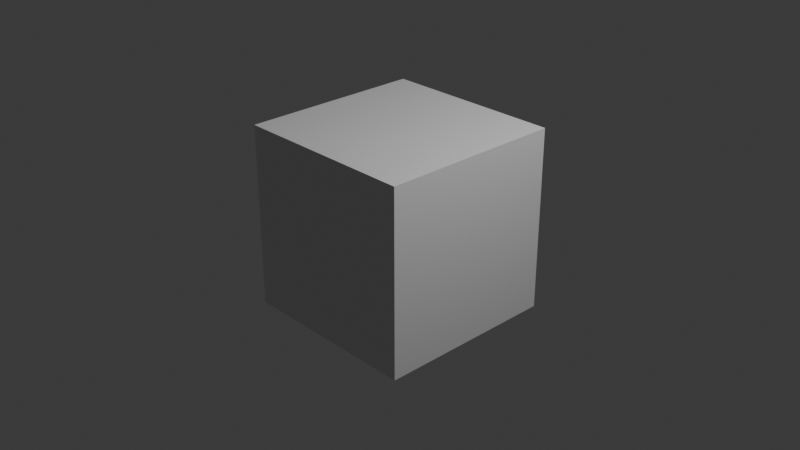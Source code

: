 # Source: seed_5.0.blend  (saved by Blender 5.0.51; exported with 4.5.12 LTS)
import bpy
from mathutils import Matrix  # noqa: F401  (used for matrix-valued properties, if any)

bpy.ops.wm.read_factory_settings(use_empty=True)
scene = bpy.context.scene
scene.name = 'Scene'

# ---- collections
col_collection = bpy.data.collections.new('Collection'); scene.collection.children.link(col_collection)

# ---- materials (node trees are filled in below, after node groups)
mat_material = bpy.data.materials.new('Material')
mat_material.alpha_threshold = 0.0
mat_material.roughness = 0.5
mat_material.line_color = (0.0, 0.0, 0.0, 1.0)

# ---- material node trees
mat_material.use_nodes = True; mat_material.node_tree.nodes.clear()
_N = mat_material.node_tree.nodes; _L = mat_material.node_tree.links
n0 = _N.new('ShaderNodeOutputMaterial'); n0.name = 'Material Output'; n0.location = (200, 100)
n1 = _N.new('ShaderNodeBsdfPrincipled'); n1.name = 'Principled BSDF'; n1.location = (-200, 100)
n1.inputs[3].default_value = 1.45
_L.new(n1.outputs[0], n0.inputs[0])
n0.is_active_output = True

# ---- world
world_world = bpy.data.worlds.new('World'); scene.world = world_world
world_world.use_nodes = True; world_world.node_tree.nodes.clear()
_N = world_world.node_tree.nodes; _L = world_world.node_tree.links
n0 = _N.new('ShaderNodeOutputWorld'); n0.name = 'World Output'; n0.location = (200, 100)
n1 = _N.new('ShaderNodeBackground'); n1.name = 'Background'; n1.location = (-200, 100)
n1.inputs[0].default_value = (0.05088, 0.05088, 0.05088, 1.0)
_L.new(n1.outputs[0], n0.inputs[0])
n0.is_active_output = True
world_world.color = (0.05088, 0.05088, 0.05088)
world_world.sun_shadow_jitter_overblur = 0.0

# ---- cameras
cam_camera = bpy.data.cameras.new('Camera')
cam_camera.clip_end = 100.0
cam_camera.ortho_scale = 7.314

# ---- lights
light_light = bpy.data.lights.new('Light', 'POINT')
light_light.energy = 1000.0
light_light.shadow_soft_size = 0.1

# ---- meshes
me_cube = bpy.data.meshes.new('Cube')
me_cube.from_pydata([(1.0, 1.0, 1.0), (1.0, 1.0, -1.0), (1.0, -1.0, 1.0), (1.0, -1.0, -1.0), (-1.0, 1.0, 1.0), (-1.0, 1.0, -1.0), (-1.0, -1.0, 1.0), (-1.0, -1.0, -1.0)], [], [(0, 4, 6, 2), (3, 2, 6, 7), (7, 6, 4, 5), (5, 1, 3, 7), (1, 0, 2, 3), (5, 4, 0, 1)])
_uv = me_cube.uv_layers.new(name='UVMap')
_uv.uv.foreach_set('vector', [0.625, 0.5, 0.875, 0.5, 0.875, 0.75, 0.625, 0.75, 0.375, 0.75, 0.625, 0.75, 0.625, 1.0, 0.375, 1.0, 0.375, 0.0, 0.625, 0.0, 0.625, 0.25, 0.375, 0.25, 0.125, 0.5, 0.375, 0.5, 0.375, 0.75, 0.125, 0.75, 0.375, 0.5, 0.625, 0.5, 0.625, 0.75, 0.375, 0.75, 0.375, 0.25, 0.625, 0.25, 0.625, 0.5, 0.375, 0.5])
me_cube.materials.append(mat_material)
me_cube.use_mirror_vertex_groups = False
me_cube.update()

# ---- objects
ob_cube = bpy.data.objects.new('Cube', me_cube)
ob_light = bpy.data.objects.new('Light', light_light)
ob_camera = bpy.data.objects.new('Camera', cam_camera)

# ---- transforms, parenting, visibility, modifiers, constraints
ob_cube.location = (0.0, 0.0, 0.0)
ob_cube.lock_rotations_4d = False
ob_cube.empty_display_type = 'ARROWS'
ob_cube.lineart.crease_threshold = 0.0
ob_light.location = (4.076, 1.005, 5.904)
ob_light.rotation_euler = (0.6503, 0.05522, 1.866)
ob_light.lock_rotations_4d = False
ob_light.empty_display_type = 'ARROWS'
ob_light.color = (0.0, 0.0, 0.0, 0.0)
ob_light.lineart.crease_threshold = 0.0
ob_camera.location = (7.359, -6.926, 4.958)
ob_camera.rotation_euler = (1.109, 0.0, 0.8149)
ob_camera.lock_rotations_4d = False
ob_camera.empty_display_type = 'ARROWS'
ob_camera.color = (0.0, 0.0, 0.0, 0.0)
ob_camera.display_type = 'WIRE'
ob_camera.lineart.crease_threshold = 0.0

# ---- collection membership
col_collection.objects.link(ob_cube)
col_collection.objects.link(ob_light)
col_collection.objects.link(ob_camera)

# ---- scene / render settings (as saved in the file)
scene.camera = ob_camera
scene.frame_start = 1; scene.frame_end = 250; scene.frame_set(1)
scene.render.engine = 'BLENDER_EEVEE_NEXT'
scene.eevee.use_volume_custom_range = False
bpy.context.view_layer.update()
